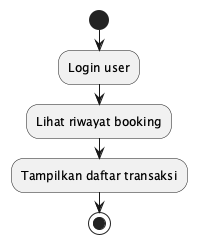

The diagram above was rendered by PlantUML. Its source (embedded in the PNG):
@startuml
start
:Login user;
:Lihat riwayat booking;
:Tampilkan daftar transaksi;
stop
@enduml